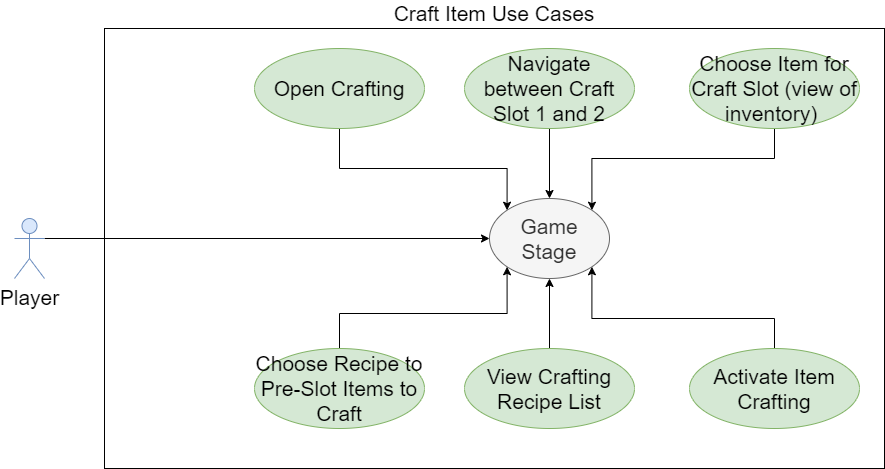

The diagram above was exported from draw.io. Its source (the exported page's mxGraphModel, read from the mxfile embedded in the PNG):
<mxGraphModel dx="1422" dy="713" grid="1" gridSize="10" guides="1" tooltips="1" connect="1" arrows="1" fold="1" page="1" pageScale="1" pageWidth="850" pageHeight="1100" math="0" shadow="0">
  <root>
    <mxCell id="0" />
    <mxCell id="1" parent="0" />
    <mxCell id="v_QrsMh10wvFZ7hn5J_0-1" value="Craft Item Use Cases" style="rounded=0;whiteSpace=wrap;html=1;labelPosition=center;verticalLabelPosition=top;align=center;verticalAlign=bottom;fontSize=21;" parent="1" vertex="1">
      <mxGeometry x="140" y="200" width="780" height="440" as="geometry" />
    </mxCell>
    <mxCell id="v_QrsMh10wvFZ7hn5J_0-5" style="edgeStyle=orthogonalEdgeStyle;rounded=0;orthogonalLoop=1;jettySize=auto;html=1;exitX=1;exitY=0.3333333333333333;exitDx=0;exitDy=0;exitPerimeter=0;entryX=0;entryY=0.5;entryDx=0;entryDy=0;fontSize=21;" parent="1" source="v_QrsMh10wvFZ7hn5J_0-2" target="v_QrsMh10wvFZ7hn5J_0-4" edge="1">
      <mxGeometry relative="1" as="geometry" />
    </mxCell>
    <mxCell id="v_QrsMh10wvFZ7hn5J_0-2" value="Player" style="shape=umlActor;verticalLabelPosition=bottom;verticalAlign=top;html=1;fontSize=21;fillColor=#dae8fc;strokeColor=#6c8ebf;" parent="1" vertex="1">
      <mxGeometry x="50" y="390" width="30" height="60" as="geometry" />
    </mxCell>
    <mxCell id="v_QrsMh10wvFZ7hn5J_0-4" value="Game&lt;br&gt;Stage" style="ellipse;whiteSpace=wrap;html=1;fontSize=21;fillColor=#f5f5f5;strokeColor=#666666;fontColor=#333333;" parent="1" vertex="1">
      <mxGeometry x="525" y="370" width="120" height="80" as="geometry" />
    </mxCell>
    <mxCell id="v_QrsMh10wvFZ7hn5J_0-13" style="edgeStyle=orthogonalEdgeStyle;rounded=0;orthogonalLoop=1;jettySize=auto;html=1;exitX=0.5;exitY=1;exitDx=0;exitDy=0;entryX=0.5;entryY=0;entryDx=0;entryDy=0;fontSize=21;" parent="1" source="v_QrsMh10wvFZ7hn5J_0-7" target="v_QrsMh10wvFZ7hn5J_0-4" edge="1">
      <mxGeometry relative="1" as="geometry" />
    </mxCell>
    <mxCell id="v_QrsMh10wvFZ7hn5J_0-7" value="Navigate between Craft Slot 1 and 2" style="ellipse;whiteSpace=wrap;html=1;fontSize=21;fillColor=#d5e8d4;strokeColor=#82b366;" parent="1" vertex="1">
      <mxGeometry x="500" y="220" width="170" height="80" as="geometry" />
    </mxCell>
    <mxCell id="v_QrsMh10wvFZ7hn5J_0-16" style="edgeStyle=orthogonalEdgeStyle;rounded=0;orthogonalLoop=1;jettySize=auto;html=1;exitX=0.5;exitY=0;exitDx=0;exitDy=0;entryX=1;entryY=1;entryDx=0;entryDy=0;fontSize=21;" parent="1" source="v_QrsMh10wvFZ7hn5J_0-8" target="v_QrsMh10wvFZ7hn5J_0-4" edge="1">
      <mxGeometry relative="1" as="geometry">
        <Array as="points">
          <mxPoint x="810" y="490" />
          <mxPoint x="627" y="490" />
        </Array>
      </mxGeometry>
    </mxCell>
    <mxCell id="v_QrsMh10wvFZ7hn5J_0-8" value="&lt;span&gt;Activate Item Crafting&lt;/span&gt;" style="ellipse;whiteSpace=wrap;html=1;fontSize=21;fillColor=#d5e8d4;strokeColor=#82b366;" parent="1" vertex="1">
      <mxGeometry x="725" y="520" width="170" height="80" as="geometry" />
    </mxCell>
    <mxCell id="v_QrsMh10wvFZ7hn5J_0-14" style="edgeStyle=orthogonalEdgeStyle;rounded=0;orthogonalLoop=1;jettySize=auto;html=1;exitX=0.5;exitY=1;exitDx=0;exitDy=0;entryX=1;entryY=0;entryDx=0;entryDy=0;fontSize=21;" parent="1" source="v_QrsMh10wvFZ7hn5J_0-9" target="v_QrsMh10wvFZ7hn5J_0-4" edge="1">
      <mxGeometry relative="1" as="geometry">
        <Array as="points">
          <mxPoint x="810" y="330" />
          <mxPoint x="627" y="330" />
        </Array>
      </mxGeometry>
    </mxCell>
    <mxCell id="v_QrsMh10wvFZ7hn5J_0-9" value="Choose Item for Craft Slot (view of inventory)&amp;nbsp;" style="ellipse;whiteSpace=wrap;html=1;fontSize=21;fillColor=#d5e8d4;strokeColor=#82b366;" parent="1" vertex="1">
      <mxGeometry x="725" y="220" width="170" height="80" as="geometry" />
    </mxCell>
    <mxCell id="v_QrsMh10wvFZ7hn5J_0-12" style="edgeStyle=orthogonalEdgeStyle;rounded=0;orthogonalLoop=1;jettySize=auto;html=1;exitX=0.5;exitY=0;exitDx=0;exitDy=0;entryX=0.5;entryY=1;entryDx=0;entryDy=0;fontSize=21;" parent="1" source="v_QrsMh10wvFZ7hn5J_0-10" target="v_QrsMh10wvFZ7hn5J_0-4" edge="1">
      <mxGeometry relative="1" as="geometry" />
    </mxCell>
    <mxCell id="v_QrsMh10wvFZ7hn5J_0-10" value="&lt;span&gt;View Crafting Recipe List&lt;/span&gt;" style="ellipse;whiteSpace=wrap;html=1;fontSize=21;fillColor=#d5e8d4;strokeColor=#82b366;" parent="1" vertex="1">
      <mxGeometry x="500" y="520" width="170" height="80" as="geometry" />
    </mxCell>
    <mxCell id="v_QrsMh10wvFZ7hn5J_0-18" style="edgeStyle=orthogonalEdgeStyle;rounded=0;orthogonalLoop=1;jettySize=auto;html=1;exitX=0.5;exitY=1;exitDx=0;exitDy=0;entryX=0;entryY=0;entryDx=0;entryDy=0;fontSize=21;" parent="1" source="v_QrsMh10wvFZ7hn5J_0-17" target="v_QrsMh10wvFZ7hn5J_0-4" edge="1">
      <mxGeometry relative="1" as="geometry">
        <Array as="points">
          <mxPoint x="375" y="340" />
          <mxPoint x="543" y="340" />
        </Array>
      </mxGeometry>
    </mxCell>
    <mxCell id="v_QrsMh10wvFZ7hn5J_0-17" value="Open Crafting" style="ellipse;whiteSpace=wrap;html=1;fontSize=21;fillColor=#d5e8d4;strokeColor=#82b366;" parent="1" vertex="1">
      <mxGeometry x="290" y="220" width="170" height="80" as="geometry" />
    </mxCell>
    <mxCell id="v_QrsMh10wvFZ7hn5J_0-20" style="edgeStyle=orthogonalEdgeStyle;rounded=0;orthogonalLoop=1;jettySize=auto;html=1;exitX=0.5;exitY=0;exitDx=0;exitDy=0;entryX=0;entryY=1;entryDx=0;entryDy=0;fontSize=21;" parent="1" source="v_QrsMh10wvFZ7hn5J_0-19" target="v_QrsMh10wvFZ7hn5J_0-4" edge="1">
      <mxGeometry relative="1" as="geometry" />
    </mxCell>
    <mxCell id="v_QrsMh10wvFZ7hn5J_0-19" value="&lt;span&gt;Choose Recipe to Pre-Slot Items to Craft&lt;/span&gt;" style="ellipse;whiteSpace=wrap;html=1;fontSize=21;fillColor=#d5e8d4;strokeColor=#82b366;" parent="1" vertex="1">
      <mxGeometry x="290" y="520" width="170" height="80" as="geometry" />
    </mxCell>
  </root>
</mxGraphModel>